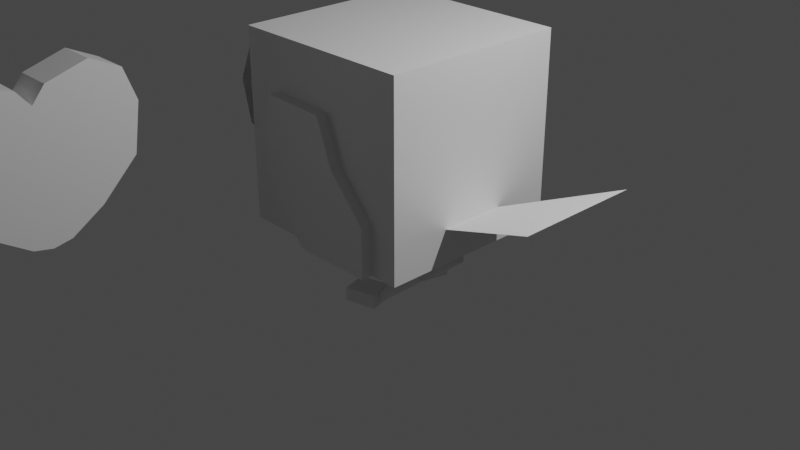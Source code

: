 # Source: owl-demo.blend  (saved by Blender 2.93.21; exported with 4.5.12 LTS)
import bpy
from mathutils import Matrix  # noqa: F401  (used for matrix-valued properties, if any)

bpy.ops.wm.read_factory_settings(use_empty=True)
scene = bpy.context.scene
scene.name = 'Scene'

# ---- collections
col_main_scene = bpy.data.collections.new('Main Scene'); scene.collection.children.link(col_main_scene)
col_owl = bpy.data.collections.new('Owl'); col_main_scene.children.link(col_owl)
col_legs = bpy.data.collections.new('Legs'); col_owl.children.link(col_legs)
col_leg = bpy.data.collections.new('Leg'); col_legs.children.link(col_leg)
col_wings = bpy.data.collections.new('Wings'); col_owl.children.link(col_wings)

# ---- materials (node trees are filled in below, after node groups)
mat_material = bpy.data.materials.new('Material')
mat_material.alpha_threshold = 0.0
mat_material.use_transparent_shadow = False
mat_material.line_color = (0.0, 0.0, 0.0, 1.0)

# ---- material node trees
mat_material.use_nodes = True; mat_material.node_tree.nodes.clear()
_N = mat_material.node_tree.nodes; _L = mat_material.node_tree.links
n0 = _N.new('ShaderNodeOutputMaterial'); n0.name = 'Material Output'; n0.location = (300, 300)
n1 = _N.new('ShaderNodeBsdfPrincipled'); n1.name = 'Principled BSDF'; n1.location = (10, 300)
n1.distribution = 'GGX'
n1.subsurface_method = 'BURLEY'
n1.inputs[2].default_value = 0.4
n1.inputs[3].default_value = 1.45
n1.inputs[27].default_value = (0.0, 0.0, 0.0, 1.0)
n1.inputs[28].default_value = 1.0
_L.new(n1.outputs[0], n0.inputs[0])
n0.is_active_output = True

# ---- world
world_world = bpy.data.worlds.new('World'); scene.world = world_world
world_world.use_nodes = True; world_world.node_tree.nodes.clear()
_N = world_world.node_tree.nodes; _L = world_world.node_tree.links
n0 = _N.new('ShaderNodeOutputWorld'); n0.name = 'World Output'; n0.location = (300, 300)
n1 = _N.new('ShaderNodeBackground'); n1.name = 'Background'; n1.location = (10, 300)
n1.inputs[0].default_value = (0.05088, 0.05088, 0.05088, 1.0)
_L.new(n1.outputs[0], n0.inputs[0])
n0.is_active_output = True
world_world.color = (0.05088, 0.05088, 0.05088)
world_world.use_sun_shadow = False
world_world.sun_shadow_jitter_overblur = 0.0

# ---- cameras
cam_camera = bpy.data.cameras.new('Camera')
cam_camera.clip_end = 100.0
cam_camera.ortho_scale = 7.314

# ---- lights
light_light = bpy.data.lights.new('Light', 'POINT')
light_light.transmission_factor = 0.0
light_light.energy = 1000.0
light_light.shadow_soft_size = 0.1
light_light.shadow_maximum_resolution = 0.006
light_light.use_absolute_resolution = True

# ---- meshes
me_cube = bpy.data.meshes.new('Cube')
me_cube.from_pydata([(1.0, 1.0, 1.0), (1.0, 1.0, -1.0), (1.0, -1.0, 1.0), (1.0, -1.0, -1.0), (-1.0, 1.0, 1.0), (-1.0, 1.0, -1.0), (-1.0, -1.0, 1.0), (-1.0, -1.0, -1.0)], [], [(0, 4, 6, 2), (3, 2, 6, 7), (7, 6, 4, 5), (5, 1, 3, 7), (1, 0, 2, 3), (5, 4, 0, 1)])
_uv = me_cube.uv_layers.new(name='UVMap')
_uv.uv.foreach_set('vector', [0.625, 0.5, 0.875, 0.5, 0.875, 0.75, 0.625, 0.75, 0.375, 0.75, 0.625, 0.75, 0.625, 1.0, 0.375, 1.0, 0.375, 0.0, 0.625, 0.0, 0.625, 0.25, 0.375, 0.25, 0.125, 0.5, 0.375, 0.5, 0.375, 0.75, 0.125, 0.75, 0.375, 0.5, 0.625, 0.5, 0.625, 0.75, 0.375, 0.75, 0.375, 0.25, 0.625, 0.25, 0.625, 0.5, 0.375, 0.5])
me_cube.materials.append(mat_material)
me_cube.use_remesh_preserve_volume = False
me_cube.use_remesh_preserve_attributes = False
me_cube.use_mirror_vertex_groups = False
me_cube.update()
me_cube_001 = bpy.data.meshes.new('Cube.001')
me_cube_001.from_pydata([(1.0, -0.6997, 1.156), (1.0, -0.6674, -0.571), (-1.0, -0.6997, 1.156), (-1.0, -0.6674, -0.571), (1.0, -1.091, 0.9697), (1.0, -1.248, 0.5427), (1.0, -1.148, -0.08931), (1.0, 0.0, 0.7879), (1.0, -0.1692, 0.9926), (1.0, -0.2376, -0.8513), (1.0, 0.0, -0.8993), (1.0, 0.0, 0.5), (1.0, 0.0, 0.02828), (0.9994, 0.0, -0.4807), (1.0, -0.4088, 0.689), (1.0, -0.5418, 0.2308), (1.0, -0.4961, -0.3014), (-1.0, 0.0, -0.8993), (-1.0, -0.2376, -0.8513), (-1.0, -1.148, -0.08931), (-1.0, -1.248, 0.5427), (-1.0, -1.091, 0.9697), (-1.0, -0.1692, 0.9926), (-1.0, 0.0, 0.7879)], [], [(8, 22, 2, 0), (21, 4, 0, 2), (18, 9, 1, 3), (16, 6, 1, 9), (13, 16, 9, 10), (7, 8, 14, 11), (11, 14, 15, 12), (12, 15, 16, 13), (8, 0, 4, 14), (14, 4, 5, 15), (15, 5, 6, 16), (6, 5, 20, 19), (7, 23, 22, 8), (1, 6, 19, 3), (20, 5, 4, 21), (17, 10, 9, 18), (18, 3, 19, 20, 21, 2, 22, 23, 17)])
_uv = me_cube_001.uv_layers.new(name='UVMap')
_uv.uv.foreach_set('vector', [0.625, 0.6875, 0.875, 0.6875, 0.875, 0.75, 0.625, 0.75, 0.5625, 1.0, 0.5625, 0.75, 0.625, 0.75, 0.625, 1.0, 0.125, 0.6875, 0.375, 0.6875, 0.375, 0.75, 0.125, 0.75, 0.4375, 0.6875, 0.4375, 0.75, 0.375, 0.75, 0.375, 0.6875, 0.4375, 0.625, 0.4375, 0.6875, 0.375, 0.6875, 0.375, 0.625, 0.625, 0.625, 0.625, 0.6875, 0.5625, 0.6875, 0.5625, 0.625, 0.5625, 0.625, 0.5625, 0.6875, 0.5, 0.6875, 0.5, 0.625, 0.5, 0.625, 0.5, 0.6875, 0.4375, 0.6875, 0.4375, 0.625, 0.625, 0.6875, 0.625, 0.75, 0.5625, 0.75, 0.5625, 0.6875, 0.5625, 0.6875, 0.5625, 0.75, 0.5, 0.75, 0.5, 0.6875, 0.5, 0.6875, 0.5, 0.75, 0.4375, 0.75, 0.4375, 0.6875, 0.4375, 0.75, 0.5, 0.75, 0.5, 1.0, 0.4375, 1.0, 0.625, 0.625, 0.875, 0.625, 0.875, 0.6875, 0.625, 0.6875, 0.375, 0.75, 0.4375, 0.75, 0.4375, 1.0, 0.375, 1.0, 0.5, 1.0, 0.5, 0.75, 0.5625, 0.75, 0.5625, 1.0, 0.125, 0.625, 0.375, 0.625, 0.375, 0.6875, 0.125, 0.6875, 0.125, 0.6875, 0.375, 1.0, 0.4375, 1.0, 0.5, 1.0, 0.5625, 1.0, 0.875, 0.75, 0.875, 0.6875, 0.875, 0.625, 0.125, 0.625])
me_cube_001.materials.append(mat_material)
me_cube_001.use_remesh_preserve_volume = False
me_cube_001.use_remesh_preserve_attributes = False
me_cube_001.use_mirror_vertex_groups = False
me_cube_001.update()
me_x = bpy.data.meshes.new('平面')
me_x.from_pydata([(-0.9999, -0.7485, 0.0), (0.9999, -1.777, 0.0), (-0.9999, 0.7485, 0.0), (0.9999, 1.777, 0.0)], [], [(0, 1, 3, 2)])
_uv = me_x.uv_layers.new(name='UV 贴图')
_uv.uv.foreach_set('vector', [0.0, 0.0, 1.0, 0.0, 1.0, 1.0, 0.0, 1.0])
me_x.use_remesh_fix_poles = True
me_x.use_remesh_preserve_attributes = False
me_x.use_mirror_y = True
me_x.update()
me_cube_004 = bpy.data.meshes.new('Cube.004')
me_cube_004.from_pydata([(1.0, 0.6997, 1.156), (1.0, 0.6674, -0.571), (1.0, -0.6997, 1.156), (1.0, -0.6674, -0.571), (-1.0, 0.6997, 1.156), (-1.0, 0.6674, -0.571), (-1.0, -0.6997, 1.156), (-1.0, -0.6674, -0.571), (1.0, 1.091, 0.9697), (1.0, 1.248, 0.5427), (1.0, 1.148, -0.08931), (1.0, -1.091, 0.9697), (1.0, -1.248, 0.5427), (1.0, -1.148, -0.08931), (1.0, 0.1692, 0.9926), (1.0, 0.0, 0.7879), (1.0, -0.1692, 0.9926), (1.0, -0.2376, -0.8513), (1.0, 0.0, -0.8993), (1.0, 0.2376, -0.8513), (1.0, 0.4088, 0.689), (1.0, 0.5418, 0.2308), (1.0, 0.4961, -0.3014), (1.0, 0.0, 0.5), (1.0, 0.0, 0.02828), (0.9994, 0.0, -0.4807), (1.0, -0.4088, 0.689), (1.0, -0.5418, 0.2308), (1.0, -0.4961, -0.3014), (-1.0, 0.2376, -0.8513), (-1.0, 0.0, -0.8993), (-1.0, -0.2376, -0.8513), (-1.0, -1.148, -0.08931), (-1.0, -1.248, 0.5427), (-1.0, -1.091, 0.9697), (-1.0, 1.091, 0.9697), (-1.0, 1.248, 0.5427), (-1.0, 1.148, -0.08931), (-1.0, -0.1692, 0.9926), (-1.0, 0.0, 0.7879), (-1.0, 0.1692, 0.9926)], [], [(16, 38, 6, 2), (34, 11, 2, 6), (9, 36, 35, 8), (31, 17, 3, 7), (8, 35, 4, 0), (28, 13, 3, 17), (10, 22, 19, 1), (22, 25, 18, 19), (25, 28, 17, 18), (0, 14, 20, 8), (8, 20, 21, 9), (9, 21, 22, 10), (14, 15, 23, 20), (20, 23, 24, 21), (21, 24, 25, 22), (15, 16, 26, 23), (23, 26, 27, 24), (24, 27, 28, 25), (16, 2, 11, 26), (26, 11, 12, 27), (27, 12, 13, 28), (0, 4, 40, 14), (29, 19, 18, 30), (13, 12, 33, 32), (14, 40, 39, 15), (5, 1, 19, 29), (15, 39, 38, 16), (3, 13, 32, 7), (33, 12, 11, 34), (5, 37, 10, 1), (37, 36, 9, 10), (36, 37, 5, 29, 30, 31, 7, 32, 33, 34, 6, 38, 39, 40, 4, 35), (30, 18, 17, 31)])
_uv = me_cube_004.uv_layers.new(name='UVMap')
_uv.uv.foreach_set('vector', [0.625, 0.6875, 0.875, 0.6875, 0.875, 0.75, 0.625, 0.75, 0.5625, 1.0, 0.5625, 0.75, 0.625, 0.75, 0.625, 1.0, 0.5, 0.5, 0.5, 0.25, 0.5625, 0.25, 0.5625, 0.5, 0.125, 0.6875, 0.375, 0.6875, 0.375, 0.75, 0.125, 0.75, 0.5625, 0.5, 0.5625, 0.25, 0.625, 0.25, 0.625, 0.5, 0.4375, 0.6875, 0.4375, 0.75, 0.375, 0.75, 0.375, 0.6875, 0.4375, 0.5, 0.4375, 0.5625, 0.375, 0.5625, 0.375, 0.5, 0.4375, 0.5625, 0.4375, 0.625, 0.375, 0.625, 0.375, 0.5625, 0.4375, 0.625, 0.4375, 0.6875, 0.375, 0.6875, 0.375, 0.625, 0.625, 0.5, 0.625, 0.5625, 0.5625, 0.5625, 0.5625, 0.5, 0.5625, 0.5, 0.5625, 0.5625, 0.5, 0.5625, 0.5, 0.5, 0.5, 0.5, 0.5, 0.5625, 0.4375, 0.5625, 0.4375, 0.5, 0.625, 0.5625, 0.625, 0.625, 0.5625, 0.625, 0.5625, 0.5625, 0.5625, 0.5625, 0.5625, 0.625, 0.5, 0.625, 0.5, 0.5625, 0.5, 0.5625, 0.5, 0.625, 0.4375, 0.625, 0.4375, 0.5625, 0.625, 0.625, 0.625, 0.6875, 0.5625, 0.6875, 0.5625, 0.625, 0.5625, 0.625, 0.5625, 0.6875, 0.5, 0.6875, 0.5, 0.625, 0.5, 0.625, 0.5, 0.6875, 0.4375, 0.6875, 0.4375, 0.625, 0.625, 0.6875, 0.625, 0.75, 0.5625, 0.75, 0.5625, 0.6875, 0.5625, 0.6875, 0.5625, 0.75, 0.5, 0.75, 0.5, 0.6875, 0.5, 0.6875, 0.5, 0.75, 0.4375, 0.75, 0.4375, 0.6875, 0.625, 0.5, 0.875, 0.5, 0.875, 0.5625, 0.625, 0.5625, 0.125, 0.5625, 0.375, 0.5625, 0.375, 0.625, 0.125, 0.625, 0.4375, 0.75, 0.5, 0.75, 0.5, 1.0, 0.4375, 1.0, 0.625, 0.5625, 0.875, 0.5625, 0.875, 0.625, 0.625, 0.625, 0.125, 0.5, 0.375, 0.5, 0.375, 0.5625, 0.125, 0.5625, 0.625, 0.625, 0.875, 0.625, 0.875, 0.6875, 0.625, 0.6875, 0.375, 0.75, 0.4375, 0.75, 0.4375, 1.0, 0.375, 1.0, 0.5, 1.0, 0.5, 0.75, 0.5625, 0.75, 0.5625, 1.0, 0.375, 0.25, 0.4375, 0.25, 0.4375, 0.5, 0.375, 0.5, 0.4375, 0.25, 0.5, 0.25, 0.5, 0.5, 0.4375, 0.5, 0.5, 0.25, 0.4375, 0.25, 0.375, 0.25, 0.375, 0.1875, 0.375, 0.125, 0.375, 0.0625, 0.375, 0.0, 0.4375, 0.0, 0.5, 0.0, 0.5625, 0.0, 0.625, 0.0, 0.625, 0.0625, 0.625, 0.125, 0.625, 0.1875, 0.625, 0.25, 0.5625, 0.25, 0.125, 0.625, 0.375, 0.625, 0.375, 0.6875, 0.125, 0.6875])
me_cube_004.materials.append(mat_material)
me_cube_004.use_remesh_preserve_volume = False
me_cube_004.use_remesh_preserve_attributes = False
me_cube_004.use_mirror_vertex_groups = False
me_cube_004.update()
me_x_1 = bpy.data.meshes.new('柱体')
me_x_1.from_pydata([(-4.102e-06, 1.0, -2.018), (-2.671e-06, 1.0, -0.01761), (0.1951, 0.9808, -2.018), (0.1951, 0.9808, -0.01761), (0.3827, 0.9239, -2.018), (0.3827, 0.9239, -0.01761), (0.5556, 0.8315, -2.018), (0.5556, 0.8315, -0.01761), (0.7071, 0.7071, -2.018), (0.7071, 0.7071, -0.01761), (0.8315, 0.5556, -2.018), (0.8315, 0.5556, -0.01761), (0.9239, 0.3827, -2.018), (0.9239, 0.3827, -0.01761), (0.9808, 0.1951, -2.018), (0.9808, 0.1951, -0.01761), (1.0, -2.827e-06, -2.018), (1.0, -2.827e-06, -0.01761), (0.9808, -0.1951, -2.018), (0.9808, -0.1951, -0.01761), (0.9239, -0.3827, -2.018), (0.9239, -0.3827, -0.01761), (0.8315, -0.5556, -2.018), (0.8315, -0.5556, -0.01761), (0.7071, -0.7071, -2.018), (0.7071, -0.7071, -0.01761), (0.5556, -0.8315, -2.018), (0.5556, -0.8315, -0.01761), (0.3827, -0.9239, -2.018), (0.3827, -0.9239, -0.01761), (0.1951, -0.9808, -2.018), (0.1951, -0.9808, -0.01761), (-4.189e-06, -1.0, -2.018), (-2.759e-06, -1.0, -0.01761), (-0.1951, -0.9808, -2.018), (-0.1951, -0.9808, -0.01761), (-0.3827, -0.9239, -2.018), (-0.3827, -0.9239, -0.01761), (-0.5556, -0.8315, -2.018), (-0.5556, -0.8315, -0.01761), (-0.7071, -0.7071, -2.018), (-0.7071, -0.7071, -0.01761), (-0.8315, -0.5556, -2.018), (-0.8315, -0.5556, -0.01761), (-0.9239, -0.3827, -2.018), (-0.9239, -0.3827, -0.01761), (-0.9808, -0.1951, -2.018), (-0.9808, -0.1951, -0.01761), (-1.0, -2.771e-06, -2.018), (-1.0, -2.771e-06, -0.01761), (-0.9808, 0.1951, -2.018), (-0.9808, 0.1951, -0.01761), (-0.9239, 0.3827, -2.018), (-0.9239, 0.3827, -0.01761), (-0.8315, 0.5556, -2.018), (-0.8315, 0.5556, -0.01761), (-0.7071, 0.7071, -2.018), (-0.7071, 0.7071, -0.01761), (-0.5556, 0.8315, -2.018), (-0.5556, 0.8315, -0.01761), (-0.3827, 0.9239, -2.018), (-0.3827, 0.9239, -0.01761), (-0.1951, 0.9808, -2.018), (-0.1951, 0.9808, -0.01761)], [], [(0, 1, 3, 2), (2, 3, 5, 4), (4, 5, 7, 6), (6, 7, 9, 8), (8, 9, 11, 10), (10, 11, 13, 12), (12, 13, 15, 14), (14, 15, 17, 16), (16, 17, 19, 18), (18, 19, 21, 20), (20, 21, 23, 22), (22, 23, 25, 24), (24, 25, 27, 26), (26, 27, 29, 28), (28, 29, 31, 30), (30, 31, 33, 32), (32, 33, 35, 34), (34, 35, 37, 36), (36, 37, 39, 38), (38, 39, 41, 40), (40, 41, 43, 42), (42, 43, 45, 44), (44, 45, 47, 46), (46, 47, 49, 48), (48, 49, 51, 50), (50, 51, 53, 52), (52, 53, 55, 54), (54, 55, 57, 56), (56, 57, 59, 58), (58, 59, 61, 60), (3, 1, 63, 61, 59, 57, 55, 53, 51, 49, 47, 45, 43, 41, 39, 37, 35, 33, 31, 29, 27, 25, 23, 21, 19, 17, 15, 13, 11, 9, 7, 5), (60, 61, 63, 62), (62, 63, 1, 0), (0, 2, 4, 6, 8, 10, 12, 14, 16, 18, 20, 22, 24, 26, 28, 30, 32, 34, 36, 38, 40, 42, 44, 46, 48, 50, 52, 54, 56, 58, 60, 62)])
_uv = me_x_1.uv_layers.new(name='UV 贴图')
_uv.uv.foreach_set('vector', [1.0, 0.5, 1.0, 1.0, 0.9688, 1.0, 0.9688, 0.5, 0.9688, 0.5, 0.9688, 1.0, 0.9375, 1.0, 0.9375, 0.5, 0.9375, 0.5, 0.9375, 1.0, 0.9062, 1.0, 0.9062, 0.5, 0.9062, 0.5, 0.9062, 1.0, 0.875, 1.0, 0.875, 0.5, 0.875, 0.5, 0.875, 1.0, 0.8438, 1.0, 0.8438, 0.5, 0.8438, 0.5, 0.8438, 1.0, 0.8125, 1.0, 0.8125, 0.5, 0.8125, 0.5, 0.8125, 1.0, 0.7812, 1.0, 0.7812, 0.5, 0.7812, 0.5, 0.7812, 1.0, 0.75, 1.0, 0.75, 0.5, 0.75, 0.5, 0.75, 1.0, 0.7188, 1.0, 0.7188, 0.5, 0.7188, 0.5, 0.7188, 1.0, 0.6875, 1.0, 0.6875, 0.5, 0.6875, 0.5, 0.6875, 1.0, 0.6562, 1.0, 0.6562, 0.5, 0.6562, 0.5, 0.6562, 1.0, 0.625, 1.0, 0.625, 0.5, 0.625, 0.5, 0.625, 1.0, 0.5938, 1.0, 0.5938, 0.5, 0.5938, 0.5, 0.5938, 1.0, 0.5625, 1.0, 0.5625, 0.5, 0.5625, 0.5, 0.5625, 1.0, 0.5312, 1.0, 0.5312, 0.5, 0.5312, 0.5, 0.5312, 1.0, 0.5, 1.0, 0.5, 0.5, 0.5, 0.5, 0.5, 1.0, 0.4688, 1.0, 0.4688, 0.5, 0.4688, 0.5, 0.4688, 1.0, 0.4375, 1.0, 0.4375, 0.5, 0.4375, 0.5, 0.4375, 1.0, 0.4062, 1.0, 0.4062, 0.5, 0.4062, 0.5, 0.4062, 1.0, 0.375, 1.0, 0.375, 0.5, 0.375, 0.5, 0.375, 1.0, 0.3438, 1.0, 0.3438, 0.5, 0.3438, 0.5, 0.3438, 1.0, 0.3125, 1.0, 0.3125, 0.5, 0.3125, 0.5, 0.3125, 1.0, 0.2812, 1.0, 0.2812, 0.5, 0.2812, 0.5, 0.2812, 1.0, 0.25, 1.0, 0.25, 0.5, 0.25, 0.5, 0.25, 1.0, 0.2188, 1.0, 0.2188, 0.5, 0.2188, 0.5, 0.2188, 1.0, 0.1875, 1.0, 0.1875, 0.5, 0.1875, 0.5, 0.1875, 1.0, 0.1562, 1.0, 0.1562, 0.5, 0.1562, 0.5, 0.1562, 1.0, 0.125, 1.0, 0.125, 0.5, 0.125, 0.5, 0.125, 1.0, 0.09375, 1.0, 0.09375, 0.5, 0.09375, 0.5, 0.09375, 1.0, 0.0625, 1.0, 0.0625, 0.5, 0.2968, 0.4854, 0.25, 0.49, 0.2032, 0.4854, 0.1582, 0.4717, 0.1167, 0.4496, 0.08029, 0.4197, 0.05045, 0.3833, 0.02827, 0.3418, 0.01461, 0.2968, 0.01, 0.25, 0.01461, 0.2032, 0.02827, 0.1582, 0.05045, 0.1167, 0.08029, 0.08029, 0.1167, 0.05045, 0.1582, 0.02827, 0.2032, 0.01461, 0.25, 0.01, 0.2968, 0.01461, 0.3418, 0.02827, 0.3833, 0.05045, 0.4197, 0.08029, 0.4496, 0.1167, 0.4717, 0.1582, 0.4854, 0.2032, 0.49, 0.25, 0.4854, 0.2968, 0.4717, 0.3418, 0.4496, 0.3833, 0.4197, 0.4197, 0.3833, 0.4496, 0.3418, 0.4717, 0.0625, 0.5, 0.0625, 1.0, 0.03125, 1.0, 0.03125, 0.5, 0.03125, 0.5, 0.03125, 1.0, 0.0, 1.0, 0.0, 0.5, 0.75, 0.49, 0.7968, 0.4854, 0.8418, 0.4717, 0.8833, 0.4496, 0.9197, 0.4197, 0.9496, 0.3833, 0.9717, 0.3418, 0.9854, 0.2968, 0.99, 0.25, 0.9854, 0.2032, 0.9717, 0.1582, 0.9496, 0.1167, 0.9197, 0.08029, 0.8833, 0.05045, 0.8418, 0.02827, 0.7968, 0.01461, 0.75, 0.01, 0.7032, 0.01461, 0.6582, 0.02827, 0.6167, 0.05045, 0.5803, 0.08029, 0.5504, 0.1167, 0.5283, 0.1582, 0.5146, 0.2032, 0.51, 0.25, 0.5146, 0.2968, 0.5283, 0.3418, 0.5504, 0.3833, 0.5803, 0.4197, 0.6167, 0.4496, 0.6582, 0.4717, 0.7032, 0.4854])
me_x_1.use_remesh_fix_poles = True
me_x_1.use_remesh_preserve_attributes = False
me_x_1.update()
me_001 = bpy.data.meshes.new('柱体.001')
me_001.from_pydata([(0.0, 1.0, -1.0), (0.0, 1.0, 1.0), (0.1951, 0.9808, -1.0), (0.1951, 0.9808, 1.0), (0.3827, 0.9239, -1.0), (0.3827, 0.9239, 1.0), (0.5556, 0.8315, -1.0), (0.5556, 0.8315, 1.0), (0.7071, 0.7071, -1.0), (0.7071, 0.7071, 1.0), (0.8315, 0.5556, -1.0), (0.8315, 0.5556, 1.0), (0.9239, 0.3827, -1.0), (0.9239, 0.3827, 1.0), (0.9808, 0.1951, -1.0), (0.9808, 0.1951, 1.0), (1.0, -4.371e-08, -1.0), (1.0, -4.371e-08, 1.0), (0.9808, -0.1951, -1.0), (0.9808, -0.1951, 1.0), (0.9239, -0.3827, -1.0), (0.9239, -0.3827, 1.0), (0.8315, -0.5556, -1.0), (0.8315, -0.5556, 1.0), (0.7071, -0.7071, -1.0), (0.7071, -0.7071, 1.0), (0.5556, -0.8315, -1.0), (0.5556, -0.8315, 1.0), (0.3827, -0.9239, -1.0), (0.3827, -0.9239, 1.0), (0.1951, -0.9808, -1.0), (0.1951, -0.9808, 1.0), (-8.742e-08, -1.0, -1.0), (-8.742e-08, -1.0, 1.0), (-0.1951, -0.9808, -1.0), (-0.1951, -0.9808, 1.0), (-0.3827, -0.9239, -1.0), (-0.3827, -0.9239, 1.0), (-0.5556, -0.8315, -1.0), (-0.5556, -0.8315, 1.0), (-0.7071, -0.7071, -1.0), (-0.7071, -0.7071, 1.0), (-0.8315, -0.5556, -1.0), (-0.8315, -0.5556, 1.0), (-0.9239, -0.3827, -1.0), (-0.9239, -0.3827, 1.0), (-0.9808, -0.1951, -1.0), (-0.9808, -0.1951, 1.0), (-1.0, 1.192e-08, -1.0), (-1.0, 1.192e-08, 1.0), (-0.9808, 0.1951, -1.0), (-0.9808, 0.1951, 1.0), (-0.9239, 0.3827, -1.0), (-0.9239, 0.3827, 1.0), (-0.8315, 0.5556, -1.0), (-0.8315, 0.5556, 1.0), (-0.7071, 0.7071, -1.0), (-0.7071, 0.7071, 1.0), (-0.5556, 0.8315, -1.0), (-0.5556, 0.8315, 1.0), (-0.3827, 0.9239, -1.0), (-0.3827, 0.9239, 1.0), (-0.1951, 0.9808, -1.0), (-0.1951, 0.9808, 1.0)], [], [(0, 1, 3, 2), (2, 3, 5, 4), (4, 5, 7, 6), (6, 7, 9, 8), (8, 9, 11, 10), (10, 11, 13, 12), (12, 13, 15, 14), (14, 15, 17, 16), (16, 17, 19, 18), (18, 19, 21, 20), (20, 21, 23, 22), (22, 23, 25, 24), (24, 25, 27, 26), (26, 27, 29, 28), (28, 29, 31, 30), (30, 31, 33, 32), (32, 33, 35, 34), (34, 35, 37, 36), (36, 37, 39, 38), (38, 39, 41, 40), (40, 41, 43, 42), (42, 43, 45, 44), (44, 45, 47, 46), (46, 47, 49, 48), (48, 49, 51, 50), (50, 51, 53, 52), (52, 53, 55, 54), (54, 55, 57, 56), (56, 57, 59, 58), (58, 59, 61, 60), (3, 1, 63, 61, 59, 57, 55, 53, 51, 49, 47, 45, 43, 41, 39, 37, 35, 33, 31, 29, 27, 25, 23, 21, 19, 17, 15, 13, 11, 9, 7, 5), (60, 61, 63, 62), (62, 63, 1, 0), (0, 2, 4, 6, 8, 10, 12, 14, 16, 18, 20, 22, 24, 26, 28, 30, 32, 34, 36, 38, 40, 42, 44, 46, 48, 50, 52, 54, 56, 58, 60, 62)])
_uv = me_001.uv_layers.new(name='UV 贴图')
_uv.uv.foreach_set('vector', [1.0, 0.5, 1.0, 1.0, 0.9688, 1.0, 0.9688, 0.5, 0.9688, 0.5, 0.9688, 1.0, 0.9375, 1.0, 0.9375, 0.5, 0.9375, 0.5, 0.9375, 1.0, 0.9062, 1.0, 0.9062, 0.5, 0.9062, 0.5, 0.9062, 1.0, 0.875, 1.0, 0.875, 0.5, 0.875, 0.5, 0.875, 1.0, 0.8438, 1.0, 0.8438, 0.5, 0.8438, 0.5, 0.8438, 1.0, 0.8125, 1.0, 0.8125, 0.5, 0.8125, 0.5, 0.8125, 1.0, 0.7812, 1.0, 0.7812, 0.5, 0.7812, 0.5, 0.7812, 1.0, 0.75, 1.0, 0.75, 0.5, 0.75, 0.5, 0.75, 1.0, 0.7188, 1.0, 0.7188, 0.5, 0.7188, 0.5, 0.7188, 1.0, 0.6875, 1.0, 0.6875, 0.5, 0.6875, 0.5, 0.6875, 1.0, 0.6562, 1.0, 0.6562, 0.5, 0.6562, 0.5, 0.6562, 1.0, 0.625, 1.0, 0.625, 0.5, 0.625, 0.5, 0.625, 1.0, 0.5938, 1.0, 0.5938, 0.5, 0.5938, 0.5, 0.5938, 1.0, 0.5625, 1.0, 0.5625, 0.5, 0.5625, 0.5, 0.5625, 1.0, 0.5312, 1.0, 0.5312, 0.5, 0.5312, 0.5, 0.5312, 1.0, 0.5, 1.0, 0.5, 0.5, 0.5, 0.5, 0.5, 1.0, 0.4688, 1.0, 0.4688, 0.5, 0.4688, 0.5, 0.4688, 1.0, 0.4375, 1.0, 0.4375, 0.5, 0.4375, 0.5, 0.4375, 1.0, 0.4062, 1.0, 0.4062, 0.5, 0.4062, 0.5, 0.4062, 1.0, 0.375, 1.0, 0.375, 0.5, 0.375, 0.5, 0.375, 1.0, 0.3438, 1.0, 0.3438, 0.5, 0.3438, 0.5, 0.3438, 1.0, 0.3125, 1.0, 0.3125, 0.5, 0.3125, 0.5, 0.3125, 1.0, 0.2812, 1.0, 0.2812, 0.5, 0.2812, 0.5, 0.2812, 1.0, 0.25, 1.0, 0.25, 0.5, 0.25, 0.5, 0.25, 1.0, 0.2188, 1.0, 0.2188, 0.5, 0.2188, 0.5, 0.2188, 1.0, 0.1875, 1.0, 0.1875, 0.5, 0.1875, 0.5, 0.1875, 1.0, 0.1562, 1.0, 0.1562, 0.5, 0.1562, 0.5, 0.1562, 1.0, 0.125, 1.0, 0.125, 0.5, 0.125, 0.5, 0.125, 1.0, 0.09375, 1.0, 0.09375, 0.5, 0.09375, 0.5, 0.09375, 1.0, 0.0625, 1.0, 0.0625, 0.5, 0.2968, 0.4854, 0.25, 0.49, 0.2032, 0.4854, 0.1582, 0.4717, 0.1167, 0.4496, 0.08029, 0.4197, 0.05045, 0.3833, 0.02827, 0.3418, 0.01461, 0.2968, 0.01, 0.25, 0.01461, 0.2032, 0.02827, 0.1582, 0.05045, 0.1167, 0.08029, 0.08029, 0.1167, 0.05045, 0.1582, 0.02827, 0.2032, 0.01461, 0.25, 0.01, 0.2968, 0.01461, 0.3418, 0.02827, 0.3833, 0.05045, 0.4197, 0.08029, 0.4496, 0.1167, 0.4717, 0.1582, 0.4854, 0.2032, 0.49, 0.25, 0.4854, 0.2968, 0.4717, 0.3418, 0.4496, 0.3833, 0.4197, 0.4197, 0.3833, 0.4496, 0.3418, 0.4717, 0.0625, 0.5, 0.0625, 1.0, 0.03125, 1.0, 0.03125, 0.5, 0.03125, 0.5, 0.03125, 1.0, 0.0, 1.0, 0.0, 0.5, 0.75, 0.49, 0.7968, 0.4854, 0.8418, 0.4717, 0.8833, 0.4496, 0.9197, 0.4197, 0.9496, 0.3833, 0.9717, 0.3418, 0.9854, 0.2968, 0.99, 0.25, 0.9854, 0.2032, 0.9717, 0.1582, 0.9496, 0.1167, 0.9197, 0.08029, 0.8833, 0.05045, 0.8418, 0.02827, 0.7968, 0.01461, 0.75, 0.01, 0.7032, 0.01461, 0.6582, 0.02827, 0.6167, 0.05045, 0.5803, 0.08029, 0.5504, 0.1167, 0.5283, 0.1582, 0.5146, 0.2032, 0.51, 0.25, 0.5146, 0.2968, 0.5283, 0.3418, 0.5504, 0.3833, 0.5803, 0.4197, 0.6167, 0.4496, 0.6582, 0.4717, 0.7032, 0.4854])
me_001.use_remesh_fix_poles = True
me_001.use_remesh_preserve_attributes = False
me_001.update()
me_001_1 = bpy.data.meshes.new('立方体.001')
me_001_1.from_pydata([(-1.0, -1.0, -1.0), (-1.0, -1.0, 1.0), (-1.0, 1.0, -1.0), (-1.0, 1.0, 1.0), (1.0, -1.0, -1.0), (1.0, -1.0, 1.0), (1.0, 1.0, -1.0), (1.0, 1.0, 1.0)], [], [(0, 1, 3, 2), (2, 3, 7, 6), (6, 7, 5, 4), (4, 5, 1, 0), (2, 6, 4, 0), (7, 3, 1, 5)])
_uv = me_001_1.uv_layers.new(name='UV 贴图')
_uv.uv.foreach_set('vector', [0.375, 0.0, 0.625, 0.0, 0.625, 0.25, 0.375, 0.25, 0.375, 0.25, 0.625, 0.25, 0.625, 0.5, 0.375, 0.5, 0.375, 0.5, 0.625, 0.5, 0.625, 0.75, 0.375, 0.75, 0.375, 0.75, 0.625, 0.75, 0.625, 1.0, 0.375, 1.0, 0.125, 0.5, 0.375, 0.5, 0.375, 0.75, 0.125, 0.75, 0.625, 0.5, 0.875, 0.5, 0.875, 0.75, 0.625, 0.75])
me_001_1.use_remesh_fix_poles = True
me_001_1.use_remesh_preserve_attributes = False
me_001_1.update()
me_010 = bpy.data.meshes.new('柱体.010')
me_010.from_pydata([(-4.102e-06, 1.0, -2.018), (-2.671e-06, 1.0, -0.01761), (0.1951, 0.9808, -2.018), (0.1951, 0.9808, -0.01761), (0.3827, 0.9239, -2.018), (0.3827, 0.9239, -0.01761), (0.5556, 0.8315, -2.018), (0.5556, 0.8315, -0.01761), (0.7071, 0.7071, -2.018), (0.7071, 0.7071, -0.01761), (0.8315, 0.5556, -2.018), (0.8315, 0.5556, -0.01761), (0.9239, 0.3827, -2.018), (0.9239, 0.3827, -0.01761), (0.9808, 0.1951, -2.018), (0.9808, 0.1951, -0.01761), (1.0, -2.827e-06, -2.018), (1.0, -2.827e-06, -0.01761), (0.9808, -0.1951, -2.018), (0.9808, -0.1951, -0.01761), (0.9239, -0.3827, -2.018), (0.9239, -0.3827, -0.01761), (0.8315, -0.5556, -2.018), (0.8315, -0.5556, -0.01761), (0.7071, -0.7071, -2.018), (0.7071, -0.7071, -0.01761), (0.5556, -0.8315, -2.018), (0.5556, -0.8315, -0.01761), (0.3827, -0.9239, -2.018), (0.3827, -0.9239, -0.01761), (0.1951, -0.9808, -2.018), (0.1951, -0.9808, -0.01761), (-4.189e-06, -1.0, -2.018), (-2.759e-06, -1.0, -0.01761), (-0.1951, -0.9808, -2.018), (-0.1951, -0.9808, -0.01761), (-0.3827, -0.9239, -2.018), (-0.3827, -0.9239, -0.01761), (-0.5556, -0.8315, -2.018), (-0.5556, -0.8315, -0.01761), (-0.7071, -0.7071, -2.018), (-0.7071, -0.7071, -0.01761), (-0.8315, -0.5556, -2.018), (-0.8315, -0.5556, -0.01761), (-0.9239, -0.3827, -2.018), (-0.9239, -0.3827, -0.01761), (-0.9808, -0.1951, -2.018), (-0.9808, -0.1951, -0.01761), (-1.0, -2.771e-06, -2.018), (-1.0, -2.771e-06, -0.01761), (-0.9808, 0.1951, -2.018), (-0.9808, 0.1951, -0.01761), (-0.9239, 0.3827, -2.018), (-0.9239, 0.3827, -0.01761), (-0.8315, 0.5556, -2.018), (-0.8315, 0.5556, -0.01761), (-0.7071, 0.7071, -2.018), (-0.7071, 0.7071, -0.01761), (-0.5556, 0.8315, -2.018), (-0.5556, 0.8315, -0.01761), (-0.3827, 0.9239, -2.018), (-0.3827, 0.9239, -0.01761), (-0.1951, 0.9808, -2.018), (-0.1951, 0.9808, -0.01761)], [], [(0, 1, 3, 2), (2, 3, 5, 4), (4, 5, 7, 6), (6, 7, 9, 8), (8, 9, 11, 10), (10, 11, 13, 12), (12, 13, 15, 14), (14, 15, 17, 16), (16, 17, 19, 18), (18, 19, 21, 20), (20, 21, 23, 22), (22, 23, 25, 24), (24, 25, 27, 26), (26, 27, 29, 28), (28, 29, 31, 30), (30, 31, 33, 32), (32, 33, 35, 34), (34, 35, 37, 36), (36, 37, 39, 38), (38, 39, 41, 40), (40, 41, 43, 42), (42, 43, 45, 44), (44, 45, 47, 46), (46, 47, 49, 48), (48, 49, 51, 50), (50, 51, 53, 52), (52, 53, 55, 54), (54, 55, 57, 56), (56, 57, 59, 58), (58, 59, 61, 60), (3, 1, 63, 61, 59, 57, 55, 53, 51, 49, 47, 45, 43, 41, 39, 37, 35, 33, 31, 29, 27, 25, 23, 21, 19, 17, 15, 13, 11, 9, 7, 5), (60, 61, 63, 62), (62, 63, 1, 0), (0, 2, 4, 6, 8, 10, 12, 14, 16, 18, 20, 22, 24, 26, 28, 30, 32, 34, 36, 38, 40, 42, 44, 46, 48, 50, 52, 54, 56, 58, 60, 62)])
_uv = me_010.uv_layers.new(name='UV 贴图')
_uv.uv.foreach_set('vector', [1.0, 0.5, 1.0, 1.0, 0.9688, 1.0, 0.9688, 0.5, 0.9688, 0.5, 0.9688, 1.0, 0.9375, 1.0, 0.9375, 0.5, 0.9375, 0.5, 0.9375, 1.0, 0.9062, 1.0, 0.9062, 0.5, 0.9062, 0.5, 0.9062, 1.0, 0.875, 1.0, 0.875, 0.5, 0.875, 0.5, 0.875, 1.0, 0.8438, 1.0, 0.8438, 0.5, 0.8438, 0.5, 0.8438, 1.0, 0.8125, 1.0, 0.8125, 0.5, 0.8125, 0.5, 0.8125, 1.0, 0.7812, 1.0, 0.7812, 0.5, 0.7812, 0.5, 0.7812, 1.0, 0.75, 1.0, 0.75, 0.5, 0.75, 0.5, 0.75, 1.0, 0.7188, 1.0, 0.7188, 0.5, 0.7188, 0.5, 0.7188, 1.0, 0.6875, 1.0, 0.6875, 0.5, 0.6875, 0.5, 0.6875, 1.0, 0.6562, 1.0, 0.6562, 0.5, 0.6562, 0.5, 0.6562, 1.0, 0.625, 1.0, 0.625, 0.5, 0.625, 0.5, 0.625, 1.0, 0.5938, 1.0, 0.5938, 0.5, 0.5938, 0.5, 0.5938, 1.0, 0.5625, 1.0, 0.5625, 0.5, 0.5625, 0.5, 0.5625, 1.0, 0.5312, 1.0, 0.5312, 0.5, 0.5312, 0.5, 0.5312, 1.0, 0.5, 1.0, 0.5, 0.5, 0.5, 0.5, 0.5, 1.0, 0.4688, 1.0, 0.4688, 0.5, 0.4688, 0.5, 0.4688, 1.0, 0.4375, 1.0, 0.4375, 0.5, 0.4375, 0.5, 0.4375, 1.0, 0.4062, 1.0, 0.4062, 0.5, 0.4062, 0.5, 0.4062, 1.0, 0.375, 1.0, 0.375, 0.5, 0.375, 0.5, 0.375, 1.0, 0.3438, 1.0, 0.3438, 0.5, 0.3438, 0.5, 0.3438, 1.0, 0.3125, 1.0, 0.3125, 0.5, 0.3125, 0.5, 0.3125, 1.0, 0.2812, 1.0, 0.2812, 0.5, 0.2812, 0.5, 0.2812, 1.0, 0.25, 1.0, 0.25, 0.5, 0.25, 0.5, 0.25, 1.0, 0.2188, 1.0, 0.2188, 0.5, 0.2188, 0.5, 0.2188, 1.0, 0.1875, 1.0, 0.1875, 0.5, 0.1875, 0.5, 0.1875, 1.0, 0.1562, 1.0, 0.1562, 0.5, 0.1562, 0.5, 0.1562, 1.0, 0.125, 1.0, 0.125, 0.5, 0.125, 0.5, 0.125, 1.0, 0.09375, 1.0, 0.09375, 0.5, 0.09375, 0.5, 0.09375, 1.0, 0.0625, 1.0, 0.0625, 0.5, 0.2968, 0.4854, 0.25, 0.49, 0.2032, 0.4854, 0.1582, 0.4717, 0.1167, 0.4496, 0.08029, 0.4197, 0.05045, 0.3833, 0.02827, 0.3418, 0.01461, 0.2968, 0.01, 0.25, 0.01461, 0.2032, 0.02827, 0.1582, 0.05045, 0.1167, 0.08029, 0.08029, 0.1167, 0.05045, 0.1582, 0.02827, 0.2032, 0.01461, 0.25, 0.01, 0.2968, 0.01461, 0.3418, 0.02827, 0.3833, 0.05045, 0.4197, 0.08029, 0.4496, 0.1167, 0.4717, 0.1582, 0.4854, 0.2032, 0.49, 0.25, 0.4854, 0.2968, 0.4717, 0.3418, 0.4496, 0.3833, 0.4197, 0.4197, 0.3833, 0.4496, 0.3418, 0.4717, 0.0625, 0.5, 0.0625, 1.0, 0.03125, 1.0, 0.03125, 0.5, 0.03125, 0.5, 0.03125, 1.0, 0.0, 1.0, 0.0, 0.5, 0.75, 0.49, 0.7968, 0.4854, 0.8418, 0.4717, 0.8833, 0.4496, 0.9197, 0.4197, 0.9496, 0.3833, 0.9717, 0.3418, 0.9854, 0.2968, 0.99, 0.25, 0.9854, 0.2032, 0.9717, 0.1582, 0.9496, 0.1167, 0.9197, 0.08029, 0.8833, 0.05045, 0.8418, 0.02827, 0.7968, 0.01461, 0.75, 0.01, 0.7032, 0.01461, 0.6582, 0.02827, 0.6167, 0.05045, 0.5803, 0.08029, 0.5504, 0.1167, 0.5283, 0.1582, 0.5146, 0.2032, 0.51, 0.25, 0.5146, 0.2968, 0.5283, 0.3418, 0.5504, 0.3833, 0.5803, 0.4197, 0.6167, 0.4496, 0.6582, 0.4717, 0.7032, 0.4854])
me_010.use_remesh_fix_poles = True
me_010.use_remesh_preserve_attributes = False
me_010.update()
me_011 = bpy.data.meshes.new('柱体.011')
me_011.from_pydata([(0.0, 1.0, -1.0), (0.0, 1.0, 1.0), (0.1951, 0.9808, -1.0), (0.1951, 0.9808, 1.0), (0.3827, 0.9239, -1.0), (0.3827, 0.9239, 1.0), (0.5556, 0.8315, -1.0), (0.5556, 0.8315, 1.0), (0.7071, 0.7071, -1.0), (0.7071, 0.7071, 1.0), (0.8315, 0.5556, -1.0), (0.8315, 0.5556, 1.0), (0.9239, 0.3827, -1.0), (0.9239, 0.3827, 1.0), (0.9808, 0.1951, -1.0), (0.9808, 0.1951, 1.0), (1.0, -4.371e-08, -1.0), (1.0, -4.371e-08, 1.0), (0.9808, -0.1951, -1.0), (0.9808, -0.1951, 1.0), (0.9239, -0.3827, -1.0), (0.9239, -0.3827, 1.0), (0.8315, -0.5556, -1.0), (0.8315, -0.5556, 1.0), (0.7071, -0.7071, -1.0), (0.7071, -0.7071, 1.0), (0.5556, -0.8315, -1.0), (0.5556, -0.8315, 1.0), (0.3827, -0.9239, -1.0), (0.3827, -0.9239, 1.0), (0.1951, -0.9808, -1.0), (0.1951, -0.9808, 1.0), (-8.742e-08, -1.0, -1.0), (-8.742e-08, -1.0, 1.0), (-0.1951, -0.9808, -1.0), (-0.1951, -0.9808, 1.0), (-0.3827, -0.9239, -1.0), (-0.3827, -0.9239, 1.0), (-0.5556, -0.8315, -1.0), (-0.5556, -0.8315, 1.0), (-0.7071, -0.7071, -1.0), (-0.7071, -0.7071, 1.0), (-0.8315, -0.5556, -1.0), (-0.8315, -0.5556, 1.0), (-0.9239, -0.3827, -1.0), (-0.9239, -0.3827, 1.0), (-0.9808, -0.1951, -1.0), (-0.9808, -0.1951, 1.0), (-1.0, 1.192e-08, -1.0), (-1.0, 1.192e-08, 1.0), (-0.9808, 0.1951, -1.0), (-0.9808, 0.1951, 1.0), (-0.9239, 0.3827, -1.0), (-0.9239, 0.3827, 1.0), (-0.8315, 0.5556, -1.0), (-0.8315, 0.5556, 1.0), (-0.7071, 0.7071, -1.0), (-0.7071, 0.7071, 1.0), (-0.5556, 0.8315, -1.0), (-0.5556, 0.8315, 1.0), (-0.3827, 0.9239, -1.0), (-0.3827, 0.9239, 1.0), (-0.1951, 0.9808, -1.0), (-0.1951, 0.9808, 1.0)], [], [(0, 1, 3, 2), (2, 3, 5, 4), (4, 5, 7, 6), (6, 7, 9, 8), (8, 9, 11, 10), (10, 11, 13, 12), (12, 13, 15, 14), (14, 15, 17, 16), (16, 17, 19, 18), (18, 19, 21, 20), (20, 21, 23, 22), (22, 23, 25, 24), (24, 25, 27, 26), (26, 27, 29, 28), (28, 29, 31, 30), (30, 31, 33, 32), (32, 33, 35, 34), (34, 35, 37, 36), (36, 37, 39, 38), (38, 39, 41, 40), (40, 41, 43, 42), (42, 43, 45, 44), (44, 45, 47, 46), (46, 47, 49, 48), (48, 49, 51, 50), (50, 51, 53, 52), (52, 53, 55, 54), (54, 55, 57, 56), (56, 57, 59, 58), (58, 59, 61, 60), (3, 1, 63, 61, 59, 57, 55, 53, 51, 49, 47, 45, 43, 41, 39, 37, 35, 33, 31, 29, 27, 25, 23, 21, 19, 17, 15, 13, 11, 9, 7, 5), (60, 61, 63, 62), (62, 63, 1, 0), (0, 2, 4, 6, 8, 10, 12, 14, 16, 18, 20, 22, 24, 26, 28, 30, 32, 34, 36, 38, 40, 42, 44, 46, 48, 50, 52, 54, 56, 58, 60, 62)])
_uv = me_011.uv_layers.new(name='UV 贴图')
_uv.uv.foreach_set('vector', [1.0, 0.5, 1.0, 1.0, 0.9688, 1.0, 0.9688, 0.5, 0.9688, 0.5, 0.9688, 1.0, 0.9375, 1.0, 0.9375, 0.5, 0.9375, 0.5, 0.9375, 1.0, 0.9062, 1.0, 0.9062, 0.5, 0.9062, 0.5, 0.9062, 1.0, 0.875, 1.0, 0.875, 0.5, 0.875, 0.5, 0.875, 1.0, 0.8438, 1.0, 0.8438, 0.5, 0.8438, 0.5, 0.8438, 1.0, 0.8125, 1.0, 0.8125, 0.5, 0.8125, 0.5, 0.8125, 1.0, 0.7812, 1.0, 0.7812, 0.5, 0.7812, 0.5, 0.7812, 1.0, 0.75, 1.0, 0.75, 0.5, 0.75, 0.5, 0.75, 1.0, 0.7188, 1.0, 0.7188, 0.5, 0.7188, 0.5, 0.7188, 1.0, 0.6875, 1.0, 0.6875, 0.5, 0.6875, 0.5, 0.6875, 1.0, 0.6562, 1.0, 0.6562, 0.5, 0.6562, 0.5, 0.6562, 1.0, 0.625, 1.0, 0.625, 0.5, 0.625, 0.5, 0.625, 1.0, 0.5938, 1.0, 0.5938, 0.5, 0.5938, 0.5, 0.5938, 1.0, 0.5625, 1.0, 0.5625, 0.5, 0.5625, 0.5, 0.5625, 1.0, 0.5312, 1.0, 0.5312, 0.5, 0.5312, 0.5, 0.5312, 1.0, 0.5, 1.0, 0.5, 0.5, 0.5, 0.5, 0.5, 1.0, 0.4688, 1.0, 0.4688, 0.5, 0.4688, 0.5, 0.4688, 1.0, 0.4375, 1.0, 0.4375, 0.5, 0.4375, 0.5, 0.4375, 1.0, 0.4062, 1.0, 0.4062, 0.5, 0.4062, 0.5, 0.4062, 1.0, 0.375, 1.0, 0.375, 0.5, 0.375, 0.5, 0.375, 1.0, 0.3438, 1.0, 0.3438, 0.5, 0.3438, 0.5, 0.3438, 1.0, 0.3125, 1.0, 0.3125, 0.5, 0.3125, 0.5, 0.3125, 1.0, 0.2812, 1.0, 0.2812, 0.5, 0.2812, 0.5, 0.2812, 1.0, 0.25, 1.0, 0.25, 0.5, 0.25, 0.5, 0.25, 1.0, 0.2188, 1.0, 0.2188, 0.5, 0.2188, 0.5, 0.2188, 1.0, 0.1875, 1.0, 0.1875, 0.5, 0.1875, 0.5, 0.1875, 1.0, 0.1562, 1.0, 0.1562, 0.5, 0.1562, 0.5, 0.1562, 1.0, 0.125, 1.0, 0.125, 0.5, 0.125, 0.5, 0.125, 1.0, 0.09375, 1.0, 0.09375, 0.5, 0.09375, 0.5, 0.09375, 1.0, 0.0625, 1.0, 0.0625, 0.5, 0.2968, 0.4854, 0.25, 0.49, 0.2032, 0.4854, 0.1582, 0.4717, 0.1167, 0.4496, 0.08029, 0.4197, 0.05045, 0.3833, 0.02827, 0.3418, 0.01461, 0.2968, 0.01, 0.25, 0.01461, 0.2032, 0.02827, 0.1582, 0.05045, 0.1167, 0.08029, 0.08029, 0.1167, 0.05045, 0.1582, 0.02827, 0.2032, 0.01461, 0.25, 0.01, 0.2968, 0.01461, 0.3418, 0.02827, 0.3833, 0.05045, 0.4197, 0.08029, 0.4496, 0.1167, 0.4717, 0.1582, 0.4854, 0.2032, 0.49, 0.25, 0.4854, 0.2968, 0.4717, 0.3418, 0.4496, 0.3833, 0.4197, 0.4197, 0.3833, 0.4496, 0.3418, 0.4717, 0.0625, 0.5, 0.0625, 1.0, 0.03125, 1.0, 0.03125, 0.5, 0.03125, 0.5, 0.03125, 1.0, 0.0, 1.0, 0.0, 0.5, 0.75, 0.49, 0.7968, 0.4854, 0.8418, 0.4717, 0.8833, 0.4496, 0.9197, 0.4197, 0.9496, 0.3833, 0.9717, 0.3418, 0.9854, 0.2968, 0.99, 0.25, 0.9854, 0.2032, 0.9717, 0.1582, 0.9496, 0.1167, 0.9197, 0.08029, 0.8833, 0.05045, 0.8418, 0.02827, 0.7968, 0.01461, 0.75, 0.01, 0.7032, 0.01461, 0.6582, 0.02827, 0.6167, 0.05045, 0.5803, 0.08029, 0.5504, 0.1167, 0.5283, 0.1582, 0.5146, 0.2032, 0.51, 0.25, 0.5146, 0.2968, 0.5283, 0.3418, 0.5504, 0.3833, 0.5803, 0.4197, 0.6167, 0.4496, 0.6582, 0.4717, 0.7032, 0.4854])
me_011.use_remesh_fix_poles = True
me_011.use_remesh_preserve_attributes = False
me_011.update()
me_004 = bpy.data.meshes.new('立方体.004')
me_004.from_pydata([(-1.0, -1.0, -1.0), (-1.0, -1.0, 1.0), (-1.0, 1.0, -1.0), (-1.0, 1.0, 1.0), (1.0, -1.0, -1.0), (1.0, -1.0, 1.0), (1.0, 1.0, -1.0), (1.0, 1.0, 1.0)], [], [(0, 1, 3, 2), (2, 3, 7, 6), (6, 7, 5, 4), (4, 5, 1, 0), (2, 6, 4, 0), (7, 3, 1, 5)])
_uv = me_004.uv_layers.new(name='UV 贴图')
_uv.uv.foreach_set('vector', [0.375, 0.0, 0.625, 0.0, 0.625, 0.25, 0.375, 0.25, 0.375, 0.25, 0.625, 0.25, 0.625, 0.5, 0.375, 0.5, 0.375, 0.5, 0.625, 0.5, 0.625, 0.75, 0.375, 0.75, 0.375, 0.75, 0.625, 0.75, 0.625, 1.0, 0.375, 1.0, 0.125, 0.5, 0.375, 0.5, 0.375, 0.75, 0.125, 0.75, 0.625, 0.5, 0.875, 0.5, 0.875, 0.75, 0.625, 0.75])
me_004.use_remesh_fix_poles = True
me_004.use_remesh_preserve_attributes = False
me_004.update()
me_cube_002 = bpy.data.meshes.new('Cube.002')
me_cube_002.from_pydata([(0.1724, 1.0, 1.042), (1.042, 1.0, -0.25), (0.1724, -1.0, 1.042), (1.042, -1.0, -0.25), (-1.094, 1.0, 0.3986), (-0.2446, 1.0, -1.0), (-1.094, -1.0, 0.3986), (-0.2446, -1.0, -1.0), (1.047, 1.0, -1.0), (0.4434, 1.0, 0.3717), (-0.8188, -1.0, -0.4033), (0.4434, -1.0, 0.3717), (-0.8188, 1.0, -0.4033), (-0.8436, -1.0, 1.073), (1.047, -1.0, -1.0), (-0.8436, 1.0, 1.073), (-0.006035, 1.0, 0.2139), (-0.006035, -1.0, 0.2139)], [], [(17, 13, 6, 10), (16, 15, 0, 9), (8, 16, 9, 1), (5, 12, 16, 8), (12, 4, 15, 16), (9, 0, 2, 11), (8, 1, 3, 14), (10, 6, 4, 12), (14, 17, 10, 7), (3, 11, 17, 14), (11, 2, 13, 17), (15, 4, 6, 13), (1, 9, 11, 3), (7, 10, 12, 5), (5, 8, 14, 7), (0, 15, 13, 2)])
_uv = me_cube_002.uv_layers.new(name='UVMap')
_uv.uv.foreach_set('vector', [0.5, 0.875, 0.625, 0.875, 0.625, 1.0, 0.5, 1.0, 0.5, 0.375, 0.625, 0.375, 0.625, 0.5, 0.5, 0.5, 0.375, 0.375, 0.5, 0.375, 0.5, 0.5, 0.375, 0.5, 0.375, 0.25, 0.5, 0.25, 0.5, 0.375, 0.375, 0.375, 0.5, 0.25, 0.625, 0.25, 0.625, 0.375, 0.5, 0.375, 0.5, 0.5, 0.625, 0.5, 0.625, 0.75, 0.5, 0.75, 0.25, 0.5, 0.375, 0.5, 0.375, 0.75, 0.25, 0.75, 0.5, 0.0, 0.625, 0.0, 0.625, 0.25, 0.5, 0.25, 0.375, 0.875, 0.5, 0.875, 0.5, 1.0, 0.375, 1.0, 0.375, 0.75, 0.5, 0.75, 0.5, 0.875, 0.375, 0.875, 0.5, 0.75, 0.625, 0.75, 0.625, 0.875, 0.5, 0.875, 0.75, 0.5, 0.875, 0.5, 0.875, 0.75, 0.75, 0.75, 0.375, 0.5, 0.5, 0.5, 0.5, 0.75, 0.375, 0.75, 0.375, 0.0, 0.5, 0.0, 0.5, 0.25, 0.375, 0.25, 0.125, 0.5, 0.25, 0.5, 0.25, 0.75, 0.125, 0.75, 0.625, 0.5, 0.75, 0.5, 0.75, 0.75, 0.625, 0.75])
me_cube_002.materials.append(mat_material)
me_cube_002.use_remesh_preserve_volume = False
me_cube_002.use_remesh_preserve_attributes = False
me_cube_002.use_mirror_y = True
me_cube_002.use_mirror_vertex_groups = False
me_cube_002.update()
me_cube_003 = bpy.data.meshes.new('Cube.003')
me_cube_003.from_pydata([(0.1724, 1.0, 1.042), (1.042, 1.0, -0.25), (0.1724, -1.0, 1.042), (1.042, -1.0, -0.25), (-1.094, 1.0, 0.3986), (-0.2446, 1.0, -1.0), (-1.094, -1.0, 0.3986), (-0.2446, -1.0, -1.0), (1.047, 1.0, -1.0), (0.4434, 1.0, 0.3717), (-0.8188, -1.0, -0.4033), (0.4434, -1.0, 0.3717), (-0.8188, 1.0, -0.4033), (-0.8436, -1.0, 1.073), (1.047, -1.0, -1.0), (-0.8436, 1.0, 1.073), (-0.006035, 1.0, 0.2139), (-0.006035, -1.0, 0.2139)], [], [(17, 13, 6, 10), (16, 15, 0, 9), (8, 16, 9, 1), (5, 12, 16, 8), (12, 4, 15, 16), (9, 0, 2, 11), (8, 1, 3, 14), (10, 6, 4, 12), (14, 17, 10, 7), (3, 11, 17, 14), (11, 2, 13, 17), (15, 4, 6, 13), (1, 9, 11, 3), (7, 10, 12, 5), (5, 8, 14, 7), (0, 15, 13, 2)])
_uv = me_cube_003.uv_layers.new(name='UVMap')
_uv.uv.foreach_set('vector', [0.5, 0.875, 0.625, 0.875, 0.625, 1.0, 0.5, 1.0, 0.5, 0.375, 0.625, 0.375, 0.625, 0.5, 0.5, 0.5, 0.375, 0.375, 0.5, 0.375, 0.5, 0.5, 0.375, 0.5, 0.375, 0.25, 0.5, 0.25, 0.5, 0.375, 0.375, 0.375, 0.5, 0.25, 0.625, 0.25, 0.625, 0.375, 0.5, 0.375, 0.5, 0.5, 0.625, 0.5, 0.625, 0.75, 0.5, 0.75, 0.25, 0.5, 0.375, 0.5, 0.375, 0.75, 0.25, 0.75, 0.5, 0.0, 0.625, 0.0, 0.625, 0.25, 0.5, 0.25, 0.375, 0.875, 0.5, 0.875, 0.5, 1.0, 0.375, 1.0, 0.375, 0.75, 0.5, 0.75, 0.5, 0.875, 0.375, 0.875, 0.5, 0.75, 0.625, 0.75, 0.625, 0.875, 0.5, 0.875, 0.75, 0.5, 0.875, 0.5, 0.875, 0.75, 0.75, 0.75, 0.375, 0.5, 0.5, 0.5, 0.5, 0.75, 0.375, 0.75, 0.375, 0.0, 0.5, 0.0, 0.5, 0.25, 0.375, 0.25, 0.125, 0.5, 0.25, 0.5, 0.25, 0.75, 0.125, 0.75, 0.625, 0.5, 0.75, 0.5, 0.75, 0.75, 0.625, 0.75])
me_cube_003.materials.append(mat_material)
me_cube_003.use_remesh_preserve_volume = False
me_cube_003.use_remesh_preserve_attributes = False
me_cube_003.use_mirror_y = True
me_cube_003.use_mirror_vertex_groups = False
me_cube_003.update()

# ---- objects
ob_light = bpy.data.objects.new('Light', light_light)
ob_camera = bpy.data.objects.new('Camera', cam_camera)
ob_body = bpy.data.objects.new('Body', me_cube)
ob_face = bpy.data.objects.new('Face', me_cube_001)
ob_tail = bpy.data.objects.new('Tail', me_x)
ob_face_001 = bpy.data.objects.new('Face.001', me_cube_004)
ob_x = bpy.data.objects.new('柱体', me_x_1)
ob_001 = bpy.data.objects.new('柱体.001', me_001)
ob_x_1 = bpy.data.objects.new('立方体', me_001_1)
ob_004 = bpy.data.objects.new('柱体.004', me_010)
ob_005 = bpy.data.objects.new('柱体.005', me_011)
ob_002 = bpy.data.objects.new('立方体.002', me_004)
ob_wing_left = bpy.data.objects.new('Wing-left', me_cube_002)
ob_wing_right = bpy.data.objects.new('Wing-right', me_cube_003)

# ---- transforms, parenting, visibility, modifiers, constraints
ob_light.location = (4.076, 1.005, 5.904)
ob_light.rotation_euler = (0.6503, 0.05522, 1.866)
ob_light.lock_rotations_4d = False
ob_light.empty_display_type = 'ARROWS'
ob_light.color = (0.0, 0.0, 0.0, 0.0)
ob_light.lineart.crease_threshold = 0.0
ob_camera.location = (7.359, -6.926, 4.958)
ob_camera.rotation_euler = (1.109, 0.0, 0.8149)
ob_camera.lock_rotations_4d = False
ob_camera.empty_display_type = 'ARROWS'
ob_camera.color = (0.0, 0.0, 0.0, 0.0)
ob_camera.display_type = 'WIRE'
ob_camera.lineart.crease_threshold = 0.0
ob_body.location = (0.0, 0.0, 1.0)
ob_body.lock_rotations_4d = False
ob_body.empty_display_type = 'ARROWS'
ob_body.lineart.crease_threshold = 0.0
ob_face.location = (-1.024, 0.0, 1.0)
ob_face.scale = (-0.1923, 0.7638, 0.7638)
ob_face.lock_rotations_4d = False
ob_face.empty_display_type = 'ARROWS'
ob_face.lineart.crease_threshold = 0.0
_vg = ob_face.vertex_groups.new(name='Face Point')
_m = ob_face.modifiers.new('镜像', 'MIRROR')
_m.use_axis = (True, True, False)
ob_tail.location = (1.479, 0.0, 0.5567)
ob_tail.rotation_euler = (0.0, -0.3825, 0.0)
ob_tail.scale = (0.8094, 0.3766, 1.0)
ob_tail.use_mesh_mirror_y = True
ob_face_001.location = (-0.9606, -3.314, 1.245)
ob_face_001.scale = (-0.1923, 0.7638, 0.7638)
ob_face_001.lock_rotations_4d = False
ob_face_001.empty_display_type = 'ARROWS'
ob_face_001.lineart.crease_threshold = 0.0
_vg = ob_face_001.vertex_groups.new(name='Face Point')
ob_x.parent = ob_001
ob_x.matrix_parent_inverse = Matrix(((12.64, 3.291, 14.04, -1.583), (-4.833, 18.56, -0.0, 7.855), (-2.176, -0.5666, 2.091, 0.8482), (0.0, -0.0, -0.0, 1.0)))
ob_x.location = (0.5986, -0.2673, -0.317)
ob_x.rotation_euler = (0.0, 0.8935, 0.2547)
ob_x.scale = (0.05214, 0.05214, 0.3256)
ob_001.location = (0.3533, -0.3312, -0.1277)
ob_001.rotation_euler = (0.0, -0.8216, 0.2547)
ob_001.scale = (0.05214, 0.05214, 0.3256)
ob_x_1.parent = ob_x
ob_x_1.matrix_parent_inverse = Matrix(((11.63, 3.029, -14.95, -10.89), (-4.833, 18.56, 0.0, 7.855), (2.316, 0.603, 1.925, -0.615), (-0.0, 0.0, -0.0, 1.0)))
ob_x_1.location = (-0.0207, -0.4204, -0.6998)
ob_x_1.rotation_euler = (0.0, -0.0, 0.2547)
ob_x_1.scale = (0.1671, 0.1403, 0.07524)
ob_004.parent = ob_005
ob_004.matrix_parent_inverse = Matrix(((12.64, 3.291, 14.04, -1.583), (-4.833, 18.56, -0.0, 7.855), (-2.176, -0.5666, 2.091, 0.8482), (0.0, -0.0, -0.0, 1.0)))
ob_004.location = (0.5986, -0.2673, -0.317)
ob_004.rotation_euler = (0.0, 0.8935, 0.2547)
ob_004.scale = (0.05214, 0.05214, 0.3256)
ob_005.location = (0.879, -0.2, -0.1809)
ob_005.rotation_euler = (0.0, -0.8216, 0.2547)
ob_005.scale = (0.05214, 0.05214, 0.3256)
_c = ob_005.constraints.new('COPY_LOCATION'); _c.name = '复制位置'
_c.active = False
_c.target = ob_001
_c.invert_y = True
_c = ob_005.constraints.new('COPY_ROTATION'); _c.name = '复制旋转'
_c.target = ob_001
_c.invert_z = True
ob_002.parent = ob_004
ob_002.matrix_parent_inverse = Matrix(((11.63, 3.029, -14.95, -10.89), (-4.833, 18.56, 0.0, 7.855), (2.316, 0.603, 1.925, -0.615), (-0.0, 0.0, -0.0, 1.0)))
ob_002.location = (-0.0207, -0.4204, -0.6998)
ob_002.rotation_euler = (0.0, -0.0, 0.2547)
ob_002.scale = (0.1671, 0.1403, 0.07524)
ob_wing_left.location = (0.0, -1.0, 0.7037)
ob_wing_left.scale = (0.6663, -0.1204, 0.7034)
ob_wing_left.lock_rotations_4d = False
ob_wing_left.empty_display_type = 'ARROWS'
ob_wing_left.lineart.crease_threshold = 0.0
ob_wing_left.use_mesh_mirror_y = True
ob_wing_right.location = (0.0, -1.0, 0.7037)
ob_wing_right.scale = (0.6663, -0.1204, 0.7034)
ob_wing_right.lock_rotations_4d = False
ob_wing_right.empty_display_type = 'ARROWS'
ob_wing_right.lineart.crease_threshold = 0.0
ob_wing_right.use_mesh_mirror_y = True
_c = ob_wing_right.constraints.new('COPY_LOCATION'); _c.name = '复制位置'
_c.active = True
_c.target = ob_wing_left
_c.invert_y = True

# ---- collection membership
col_main_scene.objects.link(ob_light)
col_main_scene.objects.link(ob_camera)
col_owl.objects.link(ob_body)
col_owl.objects.link(ob_face)
col_owl.objects.link(ob_tail)
col_owl.objects.link(ob_face_001)
col_leg.objects.link(ob_x)
col_leg.objects.link(ob_001)
col_leg.objects.link(ob_x_1)
col_leg.objects.link(ob_004)
col_leg.objects.link(ob_005)
col_leg.objects.link(ob_002)
col_wings.objects.link(ob_wing_left)
col_wings.objects.link(ob_wing_right)

# ---- scene / render settings (as saved in the file)
scene.camera = ob_camera
scene.frame_start = 1; scene.frame_end = 250; scene.frame_set(78)
scene.render.engine = 'BLENDER_EEVEE_NEXT'
scene.cycles.shading_system = True
scene.cycles.use_denoising = False
scene.cycles.samples = 128
scene.cycles.sampling_pattern = 'TABULATED_SOBOL'
scene.cycles.use_adaptive_sampling = False
scene.cycles.use_light_tree = False
scene.view_settings.view_transform = 'Filmic'
bpy.context.view_layer.update()
